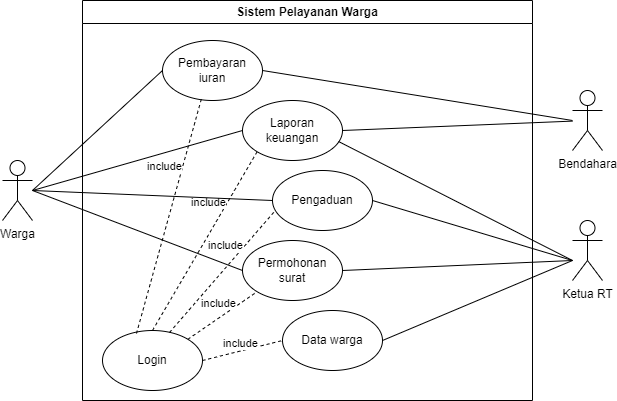

The diagram above was exported from draw.io. Its source (the exported page's mxGraphModel, read from the mxfile embedded in the PNG):
<mxGraphModel dx="880" dy="460" grid="1" gridSize="10" guides="1" tooltips="1" connect="1" arrows="1" fold="1" page="1" pageScale="1" pageWidth="850" pageHeight="1100" math="0" shadow="0">
  <root>
    <mxCell id="0" />
    <mxCell id="1" parent="0" />
    <mxCell id="_Y7wVRUms6a7rTmh2kL8-1" value="Sistem Pelayanan Warga" style="swimlane;whiteSpace=wrap;html=1;" parent="1" vertex="1">
      <mxGeometry x="170" width="450" height="400" as="geometry" />
    </mxCell>
    <mxCell id="_Y7wVRUms6a7rTmh2kL8-8" value="Laporan keuangan" style="ellipse;whiteSpace=wrap;html=1;" parent="_Y7wVRUms6a7rTmh2kL8-1" vertex="1">
      <mxGeometry x="160" y="100" width="100" height="60" as="geometry" />
    </mxCell>
    <mxCell id="_Y7wVRUms6a7rTmh2kL8-13" value="Pengaduan" style="ellipse;whiteSpace=wrap;html=1;" parent="_Y7wVRUms6a7rTmh2kL8-1" vertex="1">
      <mxGeometry x="190" y="170" width="100" height="60" as="geometry" />
    </mxCell>
    <mxCell id="_Y7wVRUms6a7rTmh2kL8-14" value="Permohonan surat" style="ellipse;whiteSpace=wrap;html=1;" parent="_Y7wVRUms6a7rTmh2kL8-1" vertex="1">
      <mxGeometry x="160" y="240" width="100" height="60" as="geometry" />
    </mxCell>
    <mxCell id="_Y7wVRUms6a7rTmh2kL8-19" value="Data warga" style="ellipse;whiteSpace=wrap;html=1;" parent="_Y7wVRUms6a7rTmh2kL8-1" vertex="1">
      <mxGeometry x="200" y="310" width="100" height="60" as="geometry" />
    </mxCell>
    <mxCell id="_Y7wVRUms6a7rTmh2kL8-21" value="Login" style="ellipse;whiteSpace=wrap;html=1;" parent="_Y7wVRUms6a7rTmh2kL8-1" vertex="1">
      <mxGeometry x="20" y="330" width="100" height="60" as="geometry" />
    </mxCell>
    <mxCell id="_Y7wVRUms6a7rTmh2kL8-22" value="" style="endArrow=none;dashed=1;html=1;rounded=0;exitX=1;exitY=0.5;exitDx=0;exitDy=0;" parent="_Y7wVRUms6a7rTmh2kL8-1" source="_Y7wVRUms6a7rTmh2kL8-21" edge="1">
      <mxGeometry width="50" height="50" relative="1" as="geometry">
        <mxPoint x="240" y="280" as="sourcePoint" />
        <mxPoint x="200" y="340" as="targetPoint" />
      </mxGeometry>
    </mxCell>
    <mxCell id="_Y7wVRUms6a7rTmh2kL8-23" value="include" style="edgeLabel;html=1;align=center;verticalAlign=middle;resizable=0;points=[];" parent="_Y7wVRUms6a7rTmh2kL8-22" connectable="0" vertex="1">
      <mxGeometry x="0.396" y="-1" relative="1" as="geometry">
        <mxPoint x="-19" y="-4" as="offset" />
      </mxGeometry>
    </mxCell>
    <mxCell id="_Y7wVRUms6a7rTmh2kL8-25" value="" style="endArrow=none;dashed=1;html=1;rounded=0;exitX=1;exitY=0;exitDx=0;exitDy=0;entryX=0;entryY=1;entryDx=0;entryDy=0;" parent="_Y7wVRUms6a7rTmh2kL8-1" source="_Y7wVRUms6a7rTmh2kL8-21" target="_Y7wVRUms6a7rTmh2kL8-14" edge="1">
      <mxGeometry width="50" height="50" relative="1" as="geometry">
        <mxPoint x="140" y="360" as="sourcePoint" />
        <mxPoint x="210" y="350" as="targetPoint" />
      </mxGeometry>
    </mxCell>
    <mxCell id="_Y7wVRUms6a7rTmh2kL8-26" value="include" style="edgeLabel;html=1;align=center;verticalAlign=middle;resizable=0;points=[];" parent="_Y7wVRUms6a7rTmh2kL8-25" connectable="0" vertex="1">
      <mxGeometry x="0.396" y="-1" relative="1" as="geometry">
        <mxPoint x="-19" y="-4" as="offset" />
      </mxGeometry>
    </mxCell>
    <mxCell id="_Y7wVRUms6a7rTmh2kL8-27" value="" style="endArrow=none;dashed=1;html=1;rounded=0;exitX=0.67;exitY=0.033;exitDx=0;exitDy=0;entryX=0.02;entryY=0.683;entryDx=0;entryDy=0;entryPerimeter=0;exitPerimeter=0;" parent="_Y7wVRUms6a7rTmh2kL8-1" source="_Y7wVRUms6a7rTmh2kL8-21" target="_Y7wVRUms6a7rTmh2kL8-13" edge="1">
      <mxGeometry width="50" height="50" relative="1" as="geometry">
        <mxPoint x="150" y="370" as="sourcePoint" />
        <mxPoint x="220" y="360" as="targetPoint" />
      </mxGeometry>
    </mxCell>
    <mxCell id="_Y7wVRUms6a7rTmh2kL8-28" value="include" style="edgeLabel;html=1;align=center;verticalAlign=middle;resizable=0;points=[];" parent="_Y7wVRUms6a7rTmh2kL8-27" connectable="0" vertex="1">
      <mxGeometry x="0.396" y="-1" relative="1" as="geometry">
        <mxPoint x="-19" y="-4" as="offset" />
      </mxGeometry>
    </mxCell>
    <mxCell id="_Y7wVRUms6a7rTmh2kL8-29" value="" style="endArrow=none;dashed=1;html=1;rounded=0;exitX=0.5;exitY=0;exitDx=0;exitDy=0;entryX=0;entryY=1;entryDx=0;entryDy=0;" parent="_Y7wVRUms6a7rTmh2kL8-1" source="_Y7wVRUms6a7rTmh2kL8-21" target="_Y7wVRUms6a7rTmh2kL8-8" edge="1">
      <mxGeometry width="50" height="50" relative="1" as="geometry">
        <mxPoint x="107" y="332" as="sourcePoint" />
        <mxPoint x="202" y="221" as="targetPoint" />
      </mxGeometry>
    </mxCell>
    <mxCell id="_Y7wVRUms6a7rTmh2kL8-30" value="include" style="edgeLabel;html=1;align=center;verticalAlign=middle;resizable=0;points=[];" parent="_Y7wVRUms6a7rTmh2kL8-29" connectable="0" vertex="1">
      <mxGeometry x="0.396" y="-1" relative="1" as="geometry">
        <mxPoint x="-19" y="-4" as="offset" />
      </mxGeometry>
    </mxCell>
    <mxCell id="_Y7wVRUms6a7rTmh2kL8-31" value="Pembayaran iuran" style="ellipse;whiteSpace=wrap;html=1;" parent="_Y7wVRUms6a7rTmh2kL8-1" vertex="1">
      <mxGeometry x="80" y="40" width="100" height="60" as="geometry" />
    </mxCell>
    <mxCell id="_Y7wVRUms6a7rTmh2kL8-32" value="" style="endArrow=none;dashed=1;html=1;rounded=0;exitX=0.34;exitY=0.05;exitDx=0;exitDy=0;entryX=0.39;entryY=0.967;entryDx=0;entryDy=0;exitPerimeter=0;entryPerimeter=0;" parent="_Y7wVRUms6a7rTmh2kL8-1" source="_Y7wVRUms6a7rTmh2kL8-21" target="_Y7wVRUms6a7rTmh2kL8-31" edge="1">
      <mxGeometry width="50" height="50" relative="1" as="geometry">
        <mxPoint x="90" y="330" as="sourcePoint" />
        <mxPoint x="185" y="161" as="targetPoint" />
      </mxGeometry>
    </mxCell>
    <mxCell id="_Y7wVRUms6a7rTmh2kL8-33" value="include" style="edgeLabel;html=1;align=center;verticalAlign=middle;resizable=0;points=[];" parent="_Y7wVRUms6a7rTmh2kL8-32" connectable="0" vertex="1">
      <mxGeometry x="0.396" y="-1" relative="1" as="geometry">
        <mxPoint x="-19" y="-4" as="offset" />
      </mxGeometry>
    </mxCell>
    <mxCell id="_Y7wVRUms6a7rTmh2kL8-2" value="Bendahara" style="shape=umlActor;verticalLabelPosition=bottom;verticalAlign=top;html=1;outlineConnect=0;" parent="1" vertex="1">
      <mxGeometry x="660" y="90" width="30" height="60" as="geometry" />
    </mxCell>
    <mxCell id="_Y7wVRUms6a7rTmh2kL8-3" value="Ketua RT" style="shape=umlActor;verticalLabelPosition=bottom;verticalAlign=top;html=1;outlineConnect=0;" parent="1" vertex="1">
      <mxGeometry x="660" y="220" width="30" height="60" as="geometry" />
    </mxCell>
    <mxCell id="_Y7wVRUms6a7rTmh2kL8-4" value="Warga" style="shape=umlActor;verticalLabelPosition=bottom;verticalAlign=top;html=1;outlineConnect=0;" parent="1" vertex="1">
      <mxGeometry x="90" y="160" width="30" height="60" as="geometry" />
    </mxCell>
    <mxCell id="_Y7wVRUms6a7rTmh2kL8-10" value="" style="endArrow=none;html=1;rounded=0;exitX=0.96;exitY=0.683;exitDx=0;exitDy=0;exitPerimeter=0;" parent="1" source="_Y7wVRUms6a7rTmh2kL8-8" edge="1">
      <mxGeometry width="50" height="50" relative="1" as="geometry">
        <mxPoint x="400" y="270" as="sourcePoint" />
        <mxPoint x="660" y="260" as="targetPoint" />
      </mxGeometry>
    </mxCell>
    <mxCell id="_Y7wVRUms6a7rTmh2kL8-11" value="" style="endArrow=none;html=1;rounded=0;exitX=1;exitY=0.5;exitDx=0;exitDy=0;" parent="1" source="_Y7wVRUms6a7rTmh2kL8-8" target="_Y7wVRUms6a7rTmh2kL8-2" edge="1">
      <mxGeometry width="50" height="50" relative="1" as="geometry">
        <mxPoint x="400" y="270" as="sourcePoint" />
        <mxPoint x="450" y="220" as="targetPoint" />
      </mxGeometry>
    </mxCell>
    <mxCell id="_Y7wVRUms6a7rTmh2kL8-12" value="" style="endArrow=none;html=1;rounded=0;entryX=0;entryY=0.5;entryDx=0;entryDy=0;" parent="1" target="_Y7wVRUms6a7rTmh2kL8-8" edge="1">
      <mxGeometry width="50" height="50" relative="1" as="geometry">
        <mxPoint x="120" y="190" as="sourcePoint" />
        <mxPoint x="450" y="220" as="targetPoint" />
      </mxGeometry>
    </mxCell>
    <mxCell id="_Y7wVRUms6a7rTmh2kL8-15" value="" style="endArrow=none;html=1;rounded=0;exitX=1;exitY=0.5;exitDx=0;exitDy=0;" parent="1" source="_Y7wVRUms6a7rTmh2kL8-13" edge="1">
      <mxGeometry width="50" height="50" relative="1" as="geometry">
        <mxPoint x="515" y="141" as="sourcePoint" />
        <mxPoint x="660" y="260" as="targetPoint" />
      </mxGeometry>
    </mxCell>
    <mxCell id="_Y7wVRUms6a7rTmh2kL8-16" value="" style="endArrow=none;html=1;rounded=0;exitX=1;exitY=0.5;exitDx=0;exitDy=0;" parent="1" source="_Y7wVRUms6a7rTmh2kL8-14" edge="1">
      <mxGeometry width="50" height="50" relative="1" as="geometry">
        <mxPoint x="460" y="200" as="sourcePoint" />
        <mxPoint x="660" y="260" as="targetPoint" />
      </mxGeometry>
    </mxCell>
    <mxCell id="_Y7wVRUms6a7rTmh2kL8-17" value="" style="endArrow=none;html=1;rounded=0;entryX=0;entryY=0.5;entryDx=0;entryDy=0;" parent="1" target="_Y7wVRUms6a7rTmh2kL8-13" edge="1">
      <mxGeometry width="50" height="50" relative="1" as="geometry">
        <mxPoint x="120" y="190" as="sourcePoint" />
        <mxPoint x="430" y="120" as="targetPoint" />
      </mxGeometry>
    </mxCell>
    <mxCell id="_Y7wVRUms6a7rTmh2kL8-18" value="" style="endArrow=none;html=1;rounded=0;entryX=0;entryY=0.5;entryDx=0;entryDy=0;" parent="1" target="_Y7wVRUms6a7rTmh2kL8-14" edge="1">
      <mxGeometry width="50" height="50" relative="1" as="geometry">
        <mxPoint x="120" y="190" as="sourcePoint" />
        <mxPoint x="440" y="130" as="targetPoint" />
      </mxGeometry>
    </mxCell>
    <mxCell id="_Y7wVRUms6a7rTmh2kL8-20" value="" style="endArrow=none;html=1;rounded=0;exitX=1;exitY=0.5;exitDx=0;exitDy=0;" parent="1" source="_Y7wVRUms6a7rTmh2kL8-19" edge="1">
      <mxGeometry width="50" height="50" relative="1" as="geometry">
        <mxPoint x="430" y="270" as="sourcePoint" />
        <mxPoint x="660" y="260" as="targetPoint" />
      </mxGeometry>
    </mxCell>
    <mxCell id="_Y7wVRUms6a7rTmh2kL8-34" value="" style="endArrow=none;html=1;rounded=0;entryX=0;entryY=0.5;entryDx=0;entryDy=0;" parent="1" target="_Y7wVRUms6a7rTmh2kL8-31" edge="1">
      <mxGeometry width="50" height="50" relative="1" as="geometry">
        <mxPoint x="120" y="190" as="sourcePoint" />
        <mxPoint x="340" y="140" as="targetPoint" />
      </mxGeometry>
    </mxCell>
    <mxCell id="cjXbOXrbi1ZUZY3s3OB2-1" value="" style="endArrow=none;html=1;rounded=0;exitX=1;exitY=0.5;exitDx=0;exitDy=0;" edge="1" parent="1" source="_Y7wVRUms6a7rTmh2kL8-31">
      <mxGeometry width="50" height="50" relative="1" as="geometry">
        <mxPoint x="440" y="140" as="sourcePoint" />
        <mxPoint x="660" y="120" as="targetPoint" />
      </mxGeometry>
    </mxCell>
  </root>
</mxGraphModel>